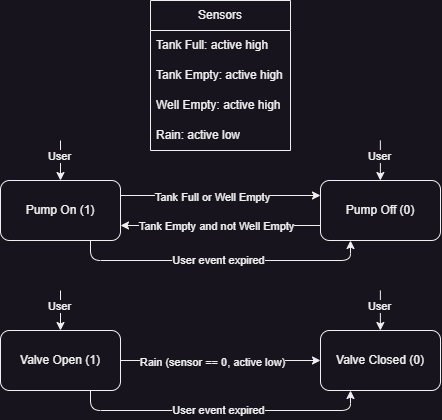

The diagram above was exported from draw.io. Its source (the exported page's mxGraphModel, read from the mxfile embedded in the PNG):
<mxGraphModel dx="902" dy="541" grid="1" gridSize="10" guides="1" tooltips="1" connect="1" arrows="1" fold="1" page="1" pageScale="1" pageWidth="850" pageHeight="1100" math="0" shadow="0">
  <root>
    <mxCell id="0" />
    <mxCell id="1" parent="0" />
    <mxCell id="I6FsVLA37qWMRiuRUHIX-4" value="Pump On (1)" style="rounded=1;whiteSpace=wrap;html=1;" vertex="1" parent="1">
      <mxGeometry x="200" y="530" width="120" height="60" as="geometry" />
    </mxCell>
    <mxCell id="I6FsVLA37qWMRiuRUHIX-5" value="Pump Off (0)" style="rounded=1;whiteSpace=wrap;html=1;" vertex="1" parent="1">
      <mxGeometry x="520" y="530" width="120" height="60" as="geometry" />
    </mxCell>
    <mxCell id="I6FsVLA37qWMRiuRUHIX-6" value="" style="endArrow=classic;html=1;rounded=0;entryX=0;entryY=0.25;entryDx=0;entryDy=0;exitX=1;exitY=0.25;exitDx=0;exitDy=0;" edge="1" parent="1" source="I6FsVLA37qWMRiuRUHIX-4" target="I6FsVLA37qWMRiuRUHIX-5">
      <mxGeometry width="50" height="50" relative="1" as="geometry">
        <mxPoint x="320" y="540" as="sourcePoint" />
        <mxPoint x="520" y="539" as="targetPoint" />
      </mxGeometry>
    </mxCell>
    <mxCell id="I6FsVLA37qWMRiuRUHIX-7" value="Tank Full or Well Empty" style="edgeLabel;html=1;align=center;verticalAlign=middle;resizable=0;points=[];" vertex="1" connectable="0" parent="I6FsVLA37qWMRiuRUHIX-6">
      <mxGeometry x="0.1776" y="-2" relative="1" as="geometry">
        <mxPoint x="-26" as="offset" />
      </mxGeometry>
    </mxCell>
    <mxCell id="I6FsVLA37qWMRiuRUHIX-8" value="" style="endArrow=classic;html=1;rounded=0;entryX=1;entryY=0.75;entryDx=0;entryDy=0;exitX=0;exitY=0.75;exitDx=0;exitDy=0;" edge="1" parent="1" source="I6FsVLA37qWMRiuRUHIX-5" target="I6FsVLA37qWMRiuRUHIX-4">
      <mxGeometry width="50" height="50" relative="1" as="geometry">
        <mxPoint x="520" y="580" as="sourcePoint" />
        <mxPoint x="455" y="580" as="targetPoint" />
      </mxGeometry>
    </mxCell>
    <mxCell id="I6FsVLA37qWMRiuRUHIX-9" value="Tank Empty and not Well Empty" style="edgeLabel;html=1;align=center;verticalAlign=middle;resizable=0;points=[];" vertex="1" connectable="0" parent="I6FsVLA37qWMRiuRUHIX-8">
      <mxGeometry x="0.0379" y="1" relative="1" as="geometry">
        <mxPoint as="offset" />
      </mxGeometry>
    </mxCell>
    <mxCell id="I6FsVLA37qWMRiuRUHIX-10" value="" style="endArrow=classic;html=1;rounded=0;entryX=0.5;entryY=0;entryDx=0;entryDy=0;" edge="1" parent="1" target="I6FsVLA37qWMRiuRUHIX-4">
      <mxGeometry width="50" height="50" relative="1" as="geometry">
        <mxPoint x="260" y="490" as="sourcePoint" />
        <mxPoint x="360" y="380" as="targetPoint" />
      </mxGeometry>
    </mxCell>
    <mxCell id="I6FsVLA37qWMRiuRUHIX-11" value="User" style="edgeLabel;html=1;align=center;verticalAlign=middle;resizable=0;points=[];" vertex="1" connectable="0" parent="I6FsVLA37qWMRiuRUHIX-10">
      <mxGeometry x="-0.2184" y="-1" relative="1" as="geometry">
        <mxPoint as="offset" />
      </mxGeometry>
    </mxCell>
    <mxCell id="I6FsVLA37qWMRiuRUHIX-12" value="" style="endArrow=classic;html=1;rounded=0;entryX=0.5;entryY=0;entryDx=0;entryDy=0;" edge="1" parent="1">
      <mxGeometry width="50" height="50" relative="1" as="geometry">
        <mxPoint x="579.87" y="490" as="sourcePoint" />
        <mxPoint x="579.87" y="530" as="targetPoint" />
      </mxGeometry>
    </mxCell>
    <mxCell id="I6FsVLA37qWMRiuRUHIX-13" value="User" style="edgeLabel;html=1;align=center;verticalAlign=middle;resizable=0;points=[];" vertex="1" connectable="0" parent="I6FsVLA37qWMRiuRUHIX-12">
      <mxGeometry x="-0.2184" y="-1" relative="1" as="geometry">
        <mxPoint as="offset" />
      </mxGeometry>
    </mxCell>
    <mxCell id="I6FsVLA37qWMRiuRUHIX-14" value="Valve Open (1)" style="rounded=1;whiteSpace=wrap;html=1;" vertex="1" parent="1">
      <mxGeometry x="200" y="680" width="120" height="60" as="geometry" />
    </mxCell>
    <mxCell id="I6FsVLA37qWMRiuRUHIX-15" value="Valve Closed (0)" style="rounded=1;whiteSpace=wrap;html=1;" vertex="1" parent="1">
      <mxGeometry x="520" y="680" width="120" height="60" as="geometry" />
    </mxCell>
    <mxCell id="I6FsVLA37qWMRiuRUHIX-16" value="" style="endArrow=classic;html=1;rounded=0;entryX=0;entryY=0.5;entryDx=0;entryDy=0;exitX=1;exitY=0.5;exitDx=0;exitDy=0;" edge="1" parent="1" source="I6FsVLA37qWMRiuRUHIX-14" target="I6FsVLA37qWMRiuRUHIX-15">
      <mxGeometry width="50" height="50" relative="1" as="geometry">
        <mxPoint x="320" y="690" as="sourcePoint" />
        <mxPoint x="520" y="689" as="targetPoint" />
      </mxGeometry>
    </mxCell>
    <mxCell id="I6FsVLA37qWMRiuRUHIX-17" value="Rain (sensor == 0, active low)" style="edgeLabel;html=1;align=center;verticalAlign=middle;resizable=0;points=[];" vertex="1" connectable="0" parent="I6FsVLA37qWMRiuRUHIX-16">
      <mxGeometry x="0.1776" y="-2" relative="1" as="geometry">
        <mxPoint x="-26" as="offset" />
      </mxGeometry>
    </mxCell>
    <mxCell id="I6FsVLA37qWMRiuRUHIX-20" value="" style="endArrow=classic;html=1;rounded=0;entryX=0.5;entryY=0;entryDx=0;entryDy=0;" edge="1" parent="1" target="I6FsVLA37qWMRiuRUHIX-14">
      <mxGeometry width="50" height="50" relative="1" as="geometry">
        <mxPoint x="260" y="640" as="sourcePoint" />
        <mxPoint x="360" y="530" as="targetPoint" />
      </mxGeometry>
    </mxCell>
    <mxCell id="I6FsVLA37qWMRiuRUHIX-21" value="User" style="edgeLabel;html=1;align=center;verticalAlign=middle;resizable=0;points=[];" vertex="1" connectable="0" parent="I6FsVLA37qWMRiuRUHIX-20">
      <mxGeometry x="-0.2184" y="-1" relative="1" as="geometry">
        <mxPoint as="offset" />
      </mxGeometry>
    </mxCell>
    <mxCell id="I6FsVLA37qWMRiuRUHIX-22" value="" style="endArrow=classic;html=1;rounded=0;entryX=0.5;entryY=0;entryDx=0;entryDy=0;" edge="1" parent="1">
      <mxGeometry width="50" height="50" relative="1" as="geometry">
        <mxPoint x="579.87" y="640" as="sourcePoint" />
        <mxPoint x="579.87" y="680" as="targetPoint" />
      </mxGeometry>
    </mxCell>
    <mxCell id="I6FsVLA37qWMRiuRUHIX-23" value="User" style="edgeLabel;html=1;align=center;verticalAlign=middle;resizable=0;points=[];" vertex="1" connectable="0" parent="I6FsVLA37qWMRiuRUHIX-22">
      <mxGeometry x="-0.2184" y="-1" relative="1" as="geometry">
        <mxPoint as="offset" />
      </mxGeometry>
    </mxCell>
    <mxCell id="I6FsVLA37qWMRiuRUHIX-24" value="" style="endArrow=classic;html=1;rounded=1;exitX=0.75;exitY=1;exitDx=0;exitDy=0;entryX=0.25;entryY=1;entryDx=0;entryDy=0;curved=0;" edge="1" parent="1" source="I6FsVLA37qWMRiuRUHIX-4" target="I6FsVLA37qWMRiuRUHIX-5">
      <mxGeometry width="50" height="50" relative="1" as="geometry">
        <mxPoint x="370" y="650" as="sourcePoint" />
        <mxPoint x="420" y="600" as="targetPoint" />
        <Array as="points">
          <mxPoint x="290" y="610" />
          <mxPoint x="550" y="610" />
        </Array>
      </mxGeometry>
    </mxCell>
    <mxCell id="I6FsVLA37qWMRiuRUHIX-25" value="Text" style="edgeLabel;html=1;align=center;verticalAlign=middle;resizable=0;points=[];" vertex="1" connectable="0" parent="I6FsVLA37qWMRiuRUHIX-24">
      <mxGeometry x="-0.3658" y="1" relative="1" as="geometry">
        <mxPoint x="55" as="offset" />
      </mxGeometry>
    </mxCell>
    <mxCell id="I6FsVLA37qWMRiuRUHIX-26" value="User event expired" style="edgeLabel;html=1;align=center;verticalAlign=middle;resizable=0;points=[];" vertex="1" connectable="0" parent="I6FsVLA37qWMRiuRUHIX-24">
      <mxGeometry x="-0.0131" relative="1" as="geometry">
        <mxPoint as="offset" />
      </mxGeometry>
    </mxCell>
    <mxCell id="I6FsVLA37qWMRiuRUHIX-27" value="" style="endArrow=classic;html=1;rounded=1;exitX=0.75;exitY=1;exitDx=0;exitDy=0;entryX=0.25;entryY=1;entryDx=0;entryDy=0;curved=0;" edge="1" parent="1">
      <mxGeometry width="50" height="50" relative="1" as="geometry">
        <mxPoint x="290" y="740" as="sourcePoint" />
        <mxPoint x="550" y="740" as="targetPoint" />
        <Array as="points">
          <mxPoint x="290" y="760" />
          <mxPoint x="550" y="760" />
        </Array>
      </mxGeometry>
    </mxCell>
    <mxCell id="I6FsVLA37qWMRiuRUHIX-28" value="Text" style="edgeLabel;html=1;align=center;verticalAlign=middle;resizable=0;points=[];" vertex="1" connectable="0" parent="I6FsVLA37qWMRiuRUHIX-27">
      <mxGeometry x="-0.3658" y="1" relative="1" as="geometry">
        <mxPoint x="55" as="offset" />
      </mxGeometry>
    </mxCell>
    <mxCell id="I6FsVLA37qWMRiuRUHIX-29" value="User event expired" style="edgeLabel;html=1;align=center;verticalAlign=middle;resizable=0;points=[];" vertex="1" connectable="0" parent="I6FsVLA37qWMRiuRUHIX-27">
      <mxGeometry x="-0.0131" relative="1" as="geometry">
        <mxPoint as="offset" />
      </mxGeometry>
    </mxCell>
    <mxCell id="I6FsVLA37qWMRiuRUHIX-30" value="Sensors" style="swimlane;fontStyle=0;childLayout=stackLayout;horizontal=1;startSize=30;horizontalStack=0;resizeParent=1;resizeParentMax=0;resizeLast=0;collapsible=1;marginBottom=0;whiteSpace=wrap;html=1;" vertex="1" parent="1">
      <mxGeometry x="350" y="350" width="140" height="150" as="geometry">
        <mxRectangle x="350" y="350" width="80" height="30" as="alternateBounds" />
      </mxGeometry>
    </mxCell>
    <mxCell id="I6FsVLA37qWMRiuRUHIX-31" value="Tank Full: active high" style="text;strokeColor=none;fillColor=none;align=left;verticalAlign=middle;spacingLeft=4;spacingRight=4;overflow=hidden;points=[[0,0.5],[1,0.5]];portConstraint=eastwest;rotatable=0;whiteSpace=wrap;html=1;" vertex="1" parent="I6FsVLA37qWMRiuRUHIX-30">
      <mxGeometry y="30" width="140" height="30" as="geometry" />
    </mxCell>
    <mxCell id="I6FsVLA37qWMRiuRUHIX-32" value="Tank Empty: active high" style="text;strokeColor=none;fillColor=none;align=left;verticalAlign=middle;spacingLeft=4;spacingRight=4;overflow=hidden;points=[[0,0.5],[1,0.5]];portConstraint=eastwest;rotatable=0;whiteSpace=wrap;html=1;" vertex="1" parent="I6FsVLA37qWMRiuRUHIX-30">
      <mxGeometry y="60" width="140" height="30" as="geometry" />
    </mxCell>
    <mxCell id="I6FsVLA37qWMRiuRUHIX-33" value="Well Empty: active high" style="text;strokeColor=none;fillColor=none;align=left;verticalAlign=middle;spacingLeft=4;spacingRight=4;overflow=hidden;points=[[0,0.5],[1,0.5]];portConstraint=eastwest;rotatable=0;whiteSpace=wrap;html=1;" vertex="1" parent="I6FsVLA37qWMRiuRUHIX-30">
      <mxGeometry y="90" width="140" height="30" as="geometry" />
    </mxCell>
    <mxCell id="I6FsVLA37qWMRiuRUHIX-34" value="Rain: active low" style="text;strokeColor=none;fillColor=none;align=left;verticalAlign=middle;spacingLeft=4;spacingRight=4;overflow=hidden;points=[[0,0.5],[1,0.5]];portConstraint=eastwest;rotatable=0;whiteSpace=wrap;html=1;" vertex="1" parent="I6FsVLA37qWMRiuRUHIX-30">
      <mxGeometry y="120" width="140" height="30" as="geometry" />
    </mxCell>
  </root>
</mxGraphModel>